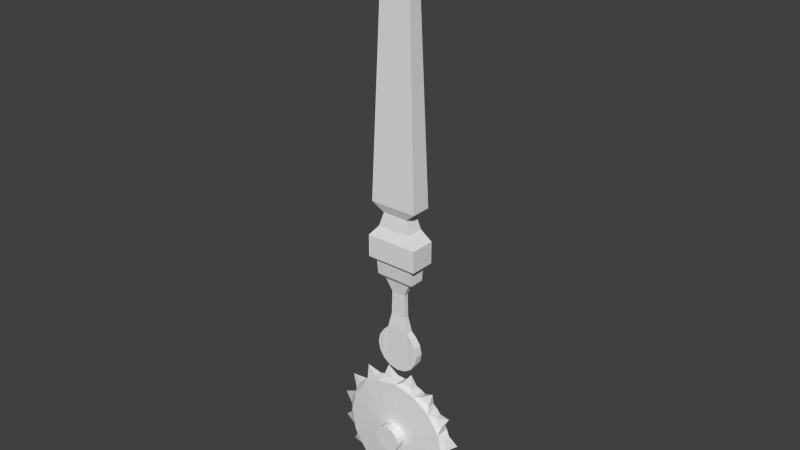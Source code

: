 # Source: swing_saw.blend  (saved by Blender 2.67.0; exported with 4.5.12 LTS)
import bpy
from mathutils import Matrix  # noqa: F401  (used for matrix-valued properties, if any)

bpy.ops.wm.read_factory_settings(use_empty=True)
scene = bpy.context.scene
scene.name = 'Scene'

# ---- collections
col_collection_1 = bpy.data.collections.new('Collection 1'); scene.collection.children.link(col_collection_1)

# ---- world
world_world = bpy.data.worlds.new('World'); scene.world = world_world
world_world.color = (0.05088, 0.05088, 0.05088)
world_world.use_sun_shadow = False
world_world.sun_shadow_jitter_overblur = 0.0
world_world.cycles.sampling_method = 'MANUAL'
world_world.cycles.sample_map_resolution = 256

# ---- meshes
me_cylinder_004 = bpy.data.meshes.new('Cylinder.004')
me_cylinder_004.from_pydata([(0.1841, -0.08221, -0.4445), (0.1841, 0.08221, -0.4445), (0.3402, -0.08221, -0.3402), (0.3402, 0.08221, -0.3402), (0.4445, -0.08221, -0.1841), (0.4445, 0.08221, -0.1841), (0.4811, -0.08221, 0.0), (0.4811, 0.08221, 0.0), (0.4445, -0.08221, 0.1841), (0.4445, 0.08221, 0.1841), (0.3402, -0.08221, 0.3402), (0.3402, 0.08221, 0.3402), (0.2402, -0.07436, 0.4407), (0.2402, 0.07436, 0.4407), (0.1659, -0.04927, 0.7679), (0.1659, 0.04927, 0.7679), (0.1486, -0.05165, 1.268), (0.1486, 0.05165, 1.268), (0.2758, -0.08762, 1.523), (0.2758, 0.08762, 1.523), (0.4136, -0.1559, 1.614), (0.4136, 0.1559, 1.614), (0.4136, -0.1875, 1.901), (0.4136, 0.1875, 1.901), (0.5445, -0.2666, 1.988), (0.5445, 0.2666, 1.988), (0.5445, -0.2666, 2.446), (0.5445, 0.2666, 2.446), (0.3545, -0.1875, 2.671), (0.3545, 0.1875, 2.671), (0.2698, -0.1451, 2.958), (0.2698, 0.1451, 2.958), (0.4974, -0.2128, 3.149), (0.4974, 0.2128, 3.149), (0.2588, -0.1115, 8.917), (0.2588, 0.1115, 8.917), (0.3383, 0.1453, 6.994), (0.4179, 0.1791, 5.072), (0.4179, -0.1791, 5.072), (0.3383, -0.1453, 6.994), (0.0, -0.08221, -0.4811), (0.0, 0.08221, -0.4811), (-0.1841, -0.08221, -0.4445), (-0.1841, 0.08221, -0.4445), (-0.3402, -0.08221, -0.3402), (-0.3402, 0.08221, -0.3402), (-0.4445, -0.08221, -0.1841), (-0.4445, 0.08221, -0.1841), (-0.4811, -0.08221, 0.0), (-0.4811, 0.08221, 0.0), (-0.4445, -0.08221, 0.1841), (-0.4445, 0.08221, 0.1841), (-0.3402, -0.08221, 0.3402), (-0.3402, 0.08221, 0.3402), (-0.2402, -0.07436, 0.4407), (-0.2402, 0.07436, 0.4407), (0.0, -0.07436, 0.4885), (0.0, 0.07436, 0.4885), (-0.1659, -0.04927, 0.7679), (-0.1659, 0.04927, 0.7679), (0.0, -0.04927, 0.7693), (0.0, 0.04927, 0.7693), (-0.1486, -0.05165, 1.268), (-0.1486, 0.05165, 1.268), (0.0, -0.05165, 1.27), (0.0, 0.05165, 1.27), (-0.2758, -0.08762, 1.523), (-0.2758, 0.08762, 1.523), (0.0, -0.08762, 1.525), (0.0, 0.08762, 1.525), (-0.4136, -0.1559, 1.614), (-0.4136, 0.1559, 1.614), (0.0, -0.1559, 1.616), (0.0, 0.1559, 1.616), (-0.4136, -0.1875, 1.901), (-0.4136, 0.1875, 1.901), (0.0, -0.1875, 1.903), (0.0, 0.1875, 1.903), (-0.5445, -0.2666, 1.988), (-0.5445, 0.2666, 1.988), (0.0, -0.2666, 1.99), (0.0, 0.2666, 1.99), (-0.5445, -0.2666, 2.446), (-0.5445, 0.2666, 2.446), (0.0, -0.2666, 2.448), (0.0, 0.2666, 2.448), (-0.3545, -0.1875, 2.671), (-0.3545, 0.1875, 2.671), (0.0, -0.1875, 2.673), (0.0, 0.1875, 2.673), (-0.2698, -0.1451, 2.958), (-0.2698, 0.1451, 2.958), (0.0, -0.1451, 2.96), (0.0, 0.1451, 2.96), (-0.4974, -0.2128, 3.149), (-0.4974, 0.2128, 3.149), (0.0, -0.2128, 3.151), (0.0, 0.2128, 3.151), (-0.2588, -0.1115, 8.917), (-0.2588, 0.1115, 8.917), (0.0, -0.1115, 8.919), (0.0, 0.1115, 8.919), (0.0, 0.1791, 5.074), (0.0, 0.1453, 6.996), (-0.3383, 0.1453, 6.994), (-0.4179, 0.1791, 5.072), (-0.4179, -0.1791, 5.072), (-0.3383, -0.1453, 6.994), (0.0, -0.1453, 6.996), (0.0, -0.1791, 5.074)], [], [(40, 41, 1, 0), (0, 1, 3, 2), (2, 3, 5, 4), (4, 5, 7, 6), (6, 7, 9, 8), (8, 9, 11, 10), (10, 11, 13, 12), (13, 57, 61, 15), (15, 61, 65, 17), (56, 12, 14, 60), (12, 13, 15, 14), (16, 17, 19, 18), (60, 14, 16, 64), (14, 15, 17, 16), (19, 69, 73, 21), (17, 65, 69, 19), (64, 16, 18, 68), (20, 21, 23, 22), (68, 18, 20, 72), (18, 19, 21, 20), (76, 22, 24, 80), (21, 73, 77, 23), (72, 20, 22, 76), (24, 25, 27, 26), (22, 23, 25, 24), (23, 77, 81, 25), (84, 26, 28, 88), (25, 81, 85, 27), (80, 24, 26, 84), (29, 89, 93, 31), (26, 27, 29, 28), (27, 85, 89, 29), (92, 30, 32, 96), (88, 28, 30, 92), (28, 29, 31, 30), (36, 103, 101, 35), (30, 31, 33, 32), (31, 93, 97, 33), (108, 39, 34, 100), (39, 36, 35, 34), (56, 40, 0, 12), (12, 0, 2, 10), (10, 2, 4, 8), (8, 4, 6), (13, 1, 41, 57), (11, 3, 1, 13), (9, 5, 3, 11), (9, 7, 5), (33, 97, 102, 37), (37, 102, 103, 36), (96, 32, 38, 109), (109, 38, 39, 108), (32, 33, 37, 38), (38, 37, 36, 39), (40, 42, 43, 41), (42, 44, 45, 43), (44, 46, 47, 45), (46, 48, 49, 47), (48, 50, 51, 49), (50, 52, 53, 51), (52, 54, 55, 53), (55, 59, 61, 57), (59, 63, 65, 61), (56, 60, 58, 54), (54, 58, 59, 55), (62, 66, 67, 63), (60, 64, 62, 58), (58, 62, 63, 59), (67, 71, 73, 69), (63, 67, 69, 65), (64, 68, 66, 62), (70, 74, 75, 71), (68, 72, 70, 66), (66, 70, 71, 67), (76, 80, 78, 74), (71, 75, 77, 73), (72, 76, 74, 70), (78, 82, 83, 79), (74, 78, 79, 75), (75, 79, 81, 77), (84, 88, 86, 82), (79, 83, 85, 81), (80, 84, 82, 78), (87, 91, 93, 89), (82, 86, 87, 83), (83, 87, 89, 85), (92, 96, 94, 90), (88, 92, 90, 86), (86, 90, 91, 87), (104, 99, 101, 103), (90, 94, 95, 91), (91, 95, 97, 93), (108, 100, 98, 107), (107, 98, 99, 104), (56, 54, 42, 40), (54, 52, 44, 42), (52, 50, 46, 44), (50, 48, 46), (55, 57, 41, 43), (53, 55, 43, 45), (51, 53, 45, 47), (51, 47, 49), (95, 105, 102, 97), (105, 104, 103, 102), (96, 109, 106, 94), (109, 108, 107, 106), (94, 106, 105, 95), (106, 107, 104, 105)])
_uv = me_cylinder_004.uv_layers.new(name='UVMap')
_uv.uv.foreach_set('vector', [0.01405, 0.01047, 0.1368, 0.01046, 0.2296, 0.01733, 0.1516, 0.01734, 0.1516, 0.01734, 0.2296, 0.01733, 0.3462, 0.03684, 0.2682, 0.03686, 0.2682, 0.03686, 0.3462, 0.03684, 0.4241, 0.06602, 0.3461, 0.06603, 0.3461, 0.06603, 0.4241, 0.06602, 0.4514, 0.1004, 0.3734, 0.1004, 0.3734, 0.1004, 0.4514, 0.1004, 0.4237, 0.1348, 0.3457, 0.1348, 0.3457, 0.1348, 0.4237, 0.1348, 0.346, 0.164, 0.268, 0.164, 0.268, 0.164, 0.346, 0.164, 0.2593, 0.1828, 0.193, 0.1828, 0.193, 0.1828, 0.01341, 0.1917, 0.01337, 0.2443, 0.1374, 0.2441, 0.1374, 0.2441, 0.01337, 0.2443, 0.01328, 0.3378, 0.1243, 0.3376, 0.01318, 0.1916, 0.1927, 0.1827, 0.1371, 0.244, 0.01307, 0.2443, 0.193, 0.1828, 0.2593, 0.1828, 0.1662, 0.2441, 0.1374, 0.2441, 0.1239, 0.3375, 0.1563, 0.3375, 0.2888, 0.3856, 0.2189, 0.3856, 0.01307, 0.2443, 0.1371, 0.244, 0.1239, 0.3375, 0.01287, 0.3377, 0.1374, 0.2441, 0.1662, 0.2441, 0.1563, 0.3375, 0.1239, 0.3375, 0.2194, 0.3857, 0.01325, 0.386, 0.01332, 0.4073, 0.3224, 0.407, 0.1243, 0.3376, 0.01328, 0.3378, 0.01325, 0.386, 0.2194, 0.3857, 0.01287, 0.3377, 0.1239, 0.3375, 0.2189, 0.3856, 0.0128, 0.3859, 0.3224, 0.407, 0.3991, 0.4069, 0.5302, 0.4608, 0.3223, 0.4608, 0.0128, 0.3859, 0.2189, 0.3856, 0.3219, 0.4069, 0.01285, 0.4072, 0.2189, 0.3856, 0.2888, 0.3856, 0.3991, 0.4069, 0.3224, 0.407, 0.01276, 0.461, 0.3218, 0.4607, 0.4197, 0.4827, 0.01284, 0.4831, 0.3224, 0.407, 0.01332, 0.4073, 0.01326, 0.4611, 0.3223, 0.4608, 0.01285, 0.4072, 0.3219, 0.4069, 0.3218, 0.4607, 0.01276, 0.461, 0.4202, 0.4828, 0.8186, 0.4828, 0.8186, 0.5683, 0.4202, 0.5683, 0.3223, 0.4608, 0.5302, 0.4608, 0.8186, 0.4828, 0.4202, 0.4828, 0.3223, 0.4608, 0.01326, 0.4611, 0.01335, 0.4832, 0.4202, 0.4828, 0.01281, 0.5687, 0.4197, 0.5683, 0.2777, 0.6128, 0.01283, 0.6131, 0.4202, 0.4828, 0.01335, 0.4832, 0.01335, 0.5688, 0.4202, 0.5683, 0.01284, 0.4831, 0.4197, 0.4827, 0.4197, 0.5683, 0.01281, 0.5687, 0.2782, 0.6128, 0.01339, 0.6132, 0.01338, 0.6674, 0.215, 0.667, 0.4202, 0.5683, 0.8186, 0.5683, 0.5578, 0.6128, 0.2777, 0.6128, 0.4202, 0.5683, 0.01335, 0.5688, 0.01339, 0.6132, 0.2782, 0.6128, 0.0128, 0.6673, 0.2144, 0.6669, 0.3849, 0.7048, 0.01314, 0.7052, 0.01283, 0.6131, 0.2777, 0.6128, 0.2144, 0.6669, 0.0128, 0.6673, 0.2777, 0.6128, 0.5578, 0.6128, 0.4319, 0.667, 0.215, 0.667, 0.3849, 0.7048, 0.01314, 0.7052, 0.01663, 0.8965, 0.3255, 0.896, 0.215, 0.667, 0.4319, 0.667, 0.7032, 0.7049, 0.3849, 0.7048, 0.215, 0.667, 0.01338, 0.6674, 0.01314, 0.7052, 0.3849, 0.7048, 0.01314, 0.7052, 0.3849, 0.7048, 0.3255, 0.896, 0.01663, 0.8965, 0.3849, 0.7048, 0.7032, 0.7049, 0.5934, 0.896, 0.3255, 0.896, 0.01318, 0.1916, 0.01405, 0.01047, 0.1516, 0.01735, 0.1927, 0.1827, 0.1927, 0.1827, 0.1516, 0.01735, 0.2681, 0.03687, 0.2677, 0.164, 0.2677, 0.164, 0.2681, 0.03687, 0.346, 0.06604, 0.3457, 0.1348, 0.3457, 0.1348, 0.346, 0.06604, 0.3732, 0.1004, 0.193, 0.1828, 0.1516, 0.01734, 0.01405, 0.01047, 0.01341, 0.1917, 0.268, 0.164, 0.2682, 0.03686, 0.1516, 0.01734, 0.193, 0.1828, 0.346, 0.1348, 0.3461, 0.06603, 0.2682, 0.03686, 0.268, 0.164, 0.346, 0.1348, 0.3734, 0.1004, 0.3461, 0.06603, 0.3849, 0.7048, 0.01314, 0.7052, 0.01663, 0.8965, 0.3255, 0.896, 0.3849, 0.7048, 0.01314, 0.7052, 0.01663, 0.8965, 0.3255, 0.896, 0.01314, 0.7052, 0.3849, 0.7048, 0.3255, 0.896, 0.01663, 0.8965, 0.01314, 0.7052, 0.3849, 0.7048, 0.3255, 0.896, 0.01663, 0.8965, 0.3849, 0.7048, 0.7032, 0.7049, 0.5934, 0.896, 0.3255, 0.896, 0.3849, 0.7048, 0.7032, 0.7049, 0.5934, 0.896, 0.3255, 0.896, 0.01405, 0.01047, 0.1516, 0.01734, 0.2296, 0.01733, 0.1368, 0.01046, 0.1516, 0.01734, 0.2682, 0.03686, 0.3462, 0.03684, 0.2296, 0.01733, 0.2682, 0.03686, 0.3461, 0.06603, 0.4241, 0.06602, 0.3462, 0.03684, 0.3461, 0.06603, 0.3734, 0.1004, 0.4514, 0.1004, 0.4241, 0.06602, 0.3734, 0.1004, 0.3457, 0.1348, 0.4237, 0.1348, 0.4514, 0.1004, 0.3457, 0.1348, 0.268, 0.164, 0.346, 0.164, 0.4237, 0.1348, 0.268, 0.164, 0.193, 0.1828, 0.2593, 0.1828, 0.346, 0.164, 0.193, 0.1828, 0.1374, 0.2441, 0.01337, 0.2443, 0.01341, 0.1917, 0.1374, 0.2441, 0.1243, 0.3376, 0.01328, 0.3378, 0.01337, 0.2443, 0.01318, 0.1916, 0.01307, 0.2443, 0.1371, 0.244, 0.1927, 0.1827, 0.193, 0.1828, 0.1374, 0.2441, 0.1662, 0.2441, 0.2593, 0.1828, 0.1239, 0.3375, 0.2189, 0.3856, 0.2888, 0.3856, 0.1563, 0.3375, 0.01307, 0.2443, 0.01287, 0.3377, 0.1239, 0.3375, 0.1371, 0.244, 0.1374, 0.2441, 0.1239, 0.3375, 0.1563, 0.3375, 0.1662, 0.2441, 0.2194, 0.3857, 0.3224, 0.407, 0.01332, 0.4073, 0.01325, 0.386, 0.1243, 0.3376, 0.2194, 0.3857, 0.01325, 0.386, 0.01328, 0.3378, 0.01287, 0.3377, 0.0128, 0.3859, 0.2189, 0.3856, 0.1239, 0.3375, 0.3224, 0.407, 0.3223, 0.4608, 0.5302, 0.4608, 0.3991, 0.4069, 0.0128, 0.3859, 0.01285, 0.4072, 0.3219, 0.4069, 0.2189, 0.3856, 0.2189, 0.3856, 0.3224, 0.407, 0.3991, 0.4069, 0.2888, 0.3856, 0.01276, 0.461, 0.01284, 0.4831, 0.4197, 0.4827, 0.3218, 0.4607, 0.3224, 0.407, 0.3223, 0.4608, 0.01326, 0.4611, 0.01332, 0.4073, 0.01285, 0.4072, 0.01276, 0.461, 0.3218, 0.4607, 0.3219, 0.4069, 0.4202, 0.4828, 0.4202, 0.5683, 0.8186, 0.5683, 0.8186, 0.4828, 0.3223, 0.4608, 0.4202, 0.4828, 0.8186, 0.4828, 0.5302, 0.4608, 0.3223, 0.4608, 0.4202, 0.4828, 0.01335, 0.4832, 0.01326, 0.4611, 0.01281, 0.5687, 0.01283, 0.6131, 0.2777, 0.6128, 0.4197, 0.5683, 0.4202, 0.4828, 0.4202, 0.5683, 0.01335, 0.5688, 0.01335, 0.4832, 0.01284, 0.4831, 0.01281, 0.5687, 0.4197, 0.5683, 0.4197, 0.4827, 0.2782, 0.6128, 0.215, 0.667, 0.01338, 0.6674, 0.01339, 0.6132, 0.4202, 0.5683, 0.2777, 0.6128, 0.5578, 0.6128, 0.8186, 0.5683, 0.4202, 0.5683, 0.2782, 0.6128, 0.01339, 0.6132, 0.01335, 0.5688, 0.0128, 0.6673, 0.01314, 0.7052, 0.3849, 0.7048, 0.2144, 0.6669, 0.01283, 0.6131, 0.0128, 0.6673, 0.2144, 0.6669, 0.2777, 0.6128, 0.2777, 0.6128, 0.215, 0.667, 0.4319, 0.667, 0.5578, 0.6128, 0.3849, 0.7048, 0.3255, 0.896, 0.01663, 0.8965, 0.01314, 0.7052, 0.215, 0.667, 0.3849, 0.7048, 0.7032, 0.7049, 0.4319, 0.667, 0.215, 0.667, 0.3849, 0.7048, 0.01314, 0.7052, 0.01338, 0.6674, 0.01314, 0.7052, 0.01663, 0.8965, 0.3255, 0.896, 0.3849, 0.7048, 0.3849, 0.7048, 0.3255, 0.896, 0.5934, 0.896, 0.7032, 0.7049, 0.01318, 0.1916, 0.1927, 0.1827, 0.1516, 0.01735, 0.01405, 0.01047, 0.1927, 0.1827, 0.2677, 0.164, 0.2681, 0.03687, 0.1516, 0.01735, 0.2677, 0.164, 0.3457, 0.1348, 0.346, 0.06604, 0.2681, 0.03687, 0.3457, 0.1348, 0.3732, 0.1004, 0.346, 0.06604, 0.193, 0.1828, 0.01341, 0.1917, 0.01405, 0.01047, 0.1516, 0.01734, 0.268, 0.164, 0.193, 0.1828, 0.1516, 0.01734, 0.2682, 0.03686, 0.346, 0.1348, 0.268, 0.164, 0.2682, 0.03686, 0.3461, 0.06603, 0.346, 0.1348, 0.3461, 0.06603, 0.3734, 0.1004, 0.3849, 0.7048, 0.3255, 0.896, 0.01663, 0.8965, 0.01314, 0.7052, 0.3849, 0.7048, 0.3255, 0.896, 0.01663, 0.8965, 0.01314, 0.7052, 0.01314, 0.7052, 0.01663, 0.8965, 0.3255, 0.896, 0.3849, 0.7048, 0.01314, 0.7052, 0.01663, 0.8965, 0.3255, 0.896, 0.3849, 0.7048, 0.3849, 0.7048, 0.3255, 0.896, 0.5934, 0.896, 0.7032, 0.7049, 0.3849, 0.7048, 0.3255, 0.896, 0.5934, 0.896, 0.7032, 0.7049])
me_cylinder_004.use_remesh_preserve_volume = False
me_cylinder_004.use_remesh_preserve_attributes = False
me_cylinder_004.use_mirror_vertex_groups = False
me_cylinder_004.update()
me_cylinder_001 = bpy.data.meshes.new('Cylinder.001')
me_cylinder_001.from_pydata([(2.307e-16, 0.1469, -1.186), (2.959e-16, -0.1469, -1.186), (0.4537, 0.1469, -1.095), (0.4537, -0.1469, -1.095), (0.8384, 0.1469, -0.8384), (0.8384, -0.1469, -0.8384), (1.095, 0.1469, -0.4537), (1.095, -0.1469, -0.4537), (1.186, 0.1469, 6.292e-08), (1.186, -0.1469, 4.074e-08), (1.095, 0.1469, 0.4537), (1.095, -0.1469, 0.4537), (0.8384, 0.1469, 0.8384), (0.8384, -0.1469, 0.8384), (0.4537, 0.1469, 1.095), (0.4537, -0.1469, 1.095), (1.79e-07, 0.1469, 1.186), (1.79e-07, -0.1469, 1.186), (-0.4537, 0.1469, 1.095), (-0.4537, -0.1469, 1.095), (-0.8384, 0.1469, 0.8384), (-0.8384, -0.1469, 0.8384), (-1.095, 0.1469, 0.4537), (-1.095, -0.1469, 0.4537), (-1.186, 0.1469, -3.051e-09), (-1.186, -0.1469, -2.523e-08), (-1.095, 0.1469, -0.4537), (-1.095, -0.1469, -0.4537), (-0.8384, 0.1469, -0.8384), (-0.8384, -0.1469, -0.8384), (-0.4537, 0.1469, -1.095), (-0.4537, -0.1469, -1.095), (0.1202, 0.07999, -1.25), (0.1202, -0.07999, -1.25), (0.3673, -0.07999, -1.201), (0.3673, 0.07999, -1.201), (0.5895, 0.07999, -1.109), (0.5895, -0.07999, -1.109), (0.799, -0.07999, -0.969), (0.799, 0.07999, -0.969), (0.969, 0.07999, -0.799), (0.969, -0.07999, -0.799), (1.109, -0.07999, -0.5895), (1.109, 0.07999, -0.5895), (1.201, 0.07999, -0.3673), (1.201, -0.07999, -0.3673), (1.25, -0.07999, -0.1202), (1.25, 0.07999, -0.1202), (1.25, 0.07999, 0.1202), (1.25, -0.07999, 0.1202), (1.201, -0.07999, 0.3673), (1.201, 0.07999, 0.3673), (1.109, 0.07999, 0.5895), (1.109, -0.07999, 0.5895), (0.969, -0.07999, 0.799), (0.969, 0.07999, 0.799), (0.799, 0.07999, 0.969), (0.799, -0.07999, 0.969), (0.5895, -0.07999, 1.109), (0.5895, 0.07999, 1.109), (0.3673, 0.07999, 1.201), (0.3673, -0.07999, 1.201), (0.1202, -0.07999, 1.25), (0.1202, 0.07999, 1.25), (-0.1202, 0.07999, 1.25), (-0.1202, -0.07999, 1.25), (-0.3673, -0.07999, 1.201), (-0.3673, 0.07999, 1.201), (-0.5895, 0.07999, 1.109), (-0.5895, -0.07999, 1.109), (-0.799, -0.07999, 0.969), (-0.799, 0.07999, 0.969), (-0.969, 0.07999, 0.799), (-0.969, -0.07999, 0.799), (-1.109, -0.07999, 0.5895), (-1.109, 0.07999, 0.5895), (-1.201, 0.07999, 0.3673), (-1.201, -0.07999, 0.3673), (-1.25, -0.07999, 0.1202), (-1.25, 0.07999, 0.1202), (-1.25, 0.07999, -0.1202), (-1.25, -0.07999, -0.1202), (-1.201, -0.07999, -0.3673), (-1.201, 0.07999, -0.3673), (-1.109, 0.07999, -0.5895), (-1.109, -0.07999, -0.5895), (-0.969, -0.07999, -0.799), (-0.969, 0.07999, -0.799), (-0.3673, 0.07999, -1.201), (-0.3673, -0.07999, -1.201), (-0.1202, -0.07999, -1.25), (-0.1202, 0.07999, -1.25), (-0.799, 0.07999, -0.969), (-0.799, -0.07999, -0.969), (-0.5895, -0.07999, -1.109), (-0.5895, 0.07999, -1.109), (0.293, 8.196e-08, -1.473), (-0.2635, 0.2109, -0.1092), (-0.2853, -0.2109, -2.676e-08), (-0.2853, 0.2109, 9.39e-09), (0.8345, 7.078e-08, -1.249), (-0.2017, -0.2109, -0.2017), (-0.2017, 0.2109, -0.2017), (-0.2635, -0.2109, -0.1092), (1.249, 4.098e-08, -0.8345), (-0.1092, -0.2109, -0.2635), (-0.1092, 0.2109, -0.2635), (1.473, 1.118e-08, -0.293), (1.473, -1.118e-08, 0.293), (1.249, -4.098e-08, 0.8345), (0.8345, -7.078e-08, 1.249), (0.293, -8.196e-08, 1.473), (-0.293, -8.196e-08, 1.473), (0.1092, 0.2109, -0.2635), (4.349e-08, -0.2109, -0.2853), (4.66e-08, 0.2109, -0.2853), (-0.8345, -7.078e-08, 1.249), (0.2017, -0.2109, -0.2017), (0.2017, 0.2109, -0.2017), (0.1092, -0.2109, -0.2635), (-1.249, -4.098e-08, 0.8345), (0.2853, 0.2109, 2.526e-08), (0.2635, -0.2109, -0.1092), (0.2635, 0.2109, -0.1092), (-1.473, -1.118e-08, 0.293), (0.2635, -0.2109, 0.1092), (0.2635, 0.2109, 0.1092), (0.2853, -0.2109, -1.089e-08), (-1.473, 1.118e-08, -0.293), (0.1092, 0.2109, 0.2635), (0.2017, -0.2109, 0.2017), (0.2017, 0.2109, 0.2017), (-1.249, 4.098e-08, -0.8345), (8.656e-08, -0.2109, 0.2853), (8.967e-08, 0.2109, 0.2853), (0.1092, -0.2109, 0.2635), (-0.293, 8.196e-08, -1.473), (-0.2635, -0.2109, 0.1092), (-0.2635, 0.2109, 0.1092), (-0.2017, -0.2109, 0.2017), (-0.8345, 7.078e-08, -1.249), (-0.2017, 0.2109, 0.2017), (-0.1092, -0.2109, 0.2635), (-0.1092, 0.2109, 0.2635), (-0.2635, 0.4199, -0.1092), (-0.2853, -0.4199, -4.551e-08), (-0.2853, 0.4199, 4.064e-08), (-0.2017, -0.4199, -0.2017), (-0.2017, 0.4199, -0.2017), (-0.2635, -0.4199, -0.1092), (-0.1092, -0.4199, -0.2635), (-0.1092, 0.4199, -0.2635), (0.1092, 0.4199, -0.2635), (4.349e-08, -0.4199, -0.2853), (4.66e-08, 0.4199, -0.2853), (0.2017, -0.4199, -0.2017), (0.2017, 0.4199, -0.2017), (0.1092, -0.4199, -0.2635), (0.2853, 0.4199, 5.651e-08), (0.2635, -0.4199, -0.1092), (0.2635, 0.4199, -0.1092), (0.2635, -0.4199, 0.1092), (0.2635, 0.4199, 0.1092), (0.2853, -0.4199, -2.964e-08), (0.1092, 0.4199, 0.2635), (0.2017, -0.4199, 0.2017), (0.2017, 0.4199, 0.2017), (8.656e-08, -0.4199, 0.2853), (8.967e-08, 0.4199, 0.2853), (0.1092, -0.4199, 0.2635), (-0.2635, -0.4199, 0.1092), (-0.2635, 0.4199, 0.1092), (-0.2017, -0.4199, 0.2017), (-0.2017, 0.4199, 0.2017), (-0.1092, -0.4199, 0.2635), (-0.1092, 0.4199, 0.2635)], [], [(6, 123, 121, 8), (30, 106, 115, 0), (1, 0, 32, 33), (3, 1, 33, 34), (2, 3, 34, 35), (0, 2, 35, 32), (3, 2, 36, 37), (5, 3, 37, 38), (4, 5, 38, 39), (2, 4, 39, 36), (5, 4, 40, 41), (7, 5, 41, 42), (6, 7, 42, 43), (4, 6, 43, 40), (7, 6, 44, 45), (9, 7, 45, 46), (8, 9, 46, 47), (6, 8, 47, 44), (9, 8, 48, 49), (11, 9, 49, 50), (10, 11, 50, 51), (8, 10, 51, 48), (11, 10, 52, 53), (13, 11, 53, 54), (12, 13, 54, 55), (10, 12, 55, 52), (13, 12, 56, 57), (15, 13, 57, 58), (14, 15, 58, 59), (12, 14, 59, 56), (15, 14, 60, 61), (17, 15, 61, 62), (16, 17, 62, 63), (14, 16, 63, 60), (17, 16, 64, 65), (19, 17, 65, 66), (18, 19, 66, 67), (16, 18, 67, 64), (19, 18, 68, 69), (21, 19, 69, 70), (20, 21, 70, 71), (18, 20, 71, 68), (21, 20, 72, 73), (23, 21, 73, 74), (22, 23, 74, 75), (20, 22, 75, 72), (23, 22, 76, 77), (25, 23, 77, 78), (24, 25, 78, 79), (22, 24, 79, 76), (25, 24, 80, 81), (27, 25, 81, 82), (26, 27, 82, 83), (24, 26, 83, 80), (27, 26, 84, 85), (29, 27, 85, 86), (28, 29, 86, 87), (26, 28, 87, 84), (31, 30, 88, 89), (1, 31, 89, 90), (0, 1, 90, 91), (30, 0, 91, 88), (29, 28, 92, 93), (31, 29, 93, 94), (30, 31, 94, 95), (28, 30, 95, 92), (14, 129, 134, 16), (88, 91, 136), (91, 90, 136), (90, 89, 136), (89, 88, 136), (13, 130, 125, 11), (32, 35, 96), (35, 34, 96), (34, 33, 96), (33, 32, 96), (28, 102, 106, 30), (36, 39, 100), (39, 38, 100), (38, 37, 100), (37, 36, 100), (4, 118, 123, 6), (40, 43, 104), (43, 42, 104), (42, 41, 104), (41, 40, 104), (27, 103, 98, 25), (44, 47, 107), (47, 46, 107), (46, 45, 107), (45, 44, 107), (18, 143, 141, 20), (48, 51, 108), (51, 50, 108), (50, 49, 108), (49, 48, 108), (17, 133, 135, 15), (52, 55, 109), (55, 54, 109), (54, 53, 109), (53, 52, 109), (8, 121, 126, 10), (56, 59, 110), (59, 58, 110), (58, 57, 110), (57, 56, 110), (20, 141, 138, 22), (0, 115, 113, 2), (5, 117, 119, 3), (29, 101, 103, 27), (103, 149, 145, 98), (19, 142, 133, 17), (64, 67, 112), (67, 66, 112), (66, 65, 112), (65, 64, 112), (10, 126, 131, 12), (68, 71, 116), (71, 70, 116), (70, 69, 116), (69, 68, 116), (1, 114, 105, 31), (72, 75, 120), (75, 74, 120), (74, 73, 120), (73, 72, 120), (9, 127, 122, 7), (76, 79, 124), (79, 78, 124), (78, 77, 124), (77, 76, 124), (24, 99, 97, 26), (80, 83, 128), (83, 82, 128), (82, 81, 128), (81, 80, 128), (23, 137, 139, 21), (92, 95, 140), (95, 94, 140), (94, 93, 140), (93, 92, 140), (3, 119, 114, 1), (84, 87, 132), (87, 86, 132), (86, 85, 132), (85, 84, 132), (121, 158, 162, 126), (61, 60, 111), (62, 61, 111), (63, 62, 111), (60, 63, 111), (31, 105, 101, 29), (7, 122, 117, 5), (22, 138, 99, 24), (21, 139, 142, 19), (12, 131, 129, 14), (11, 125, 127, 9), (26, 97, 102, 28), (2, 113, 118, 4), (25, 98, 137, 23), (16, 134, 143, 18), (15, 135, 130, 13), (154, 151, 148, 144, 146, 171, 173, 175, 168, 164, 166, 162, 158, 160, 156, 152), (157, 155, 159, 163, 161, 165, 169, 167, 174, 172, 170, 145, 149, 147, 150, 153), (113, 152, 156, 118), (123, 160, 158, 121), (98, 145, 170, 137), (134, 168, 175, 143), (105, 150, 147, 101), (129, 164, 168, 134), (99, 146, 144, 97), (119, 157, 153, 114), (122, 159, 155, 117), (138, 171, 146, 99), (115, 154, 152, 113), (102, 148, 151, 106), (135, 169, 165, 130), (130, 165, 161, 125), (118, 156, 160, 123), (137, 170, 172, 139), (139, 172, 174, 142), (131, 166, 164, 129), (126, 162, 166, 131), (101, 147, 149, 103), (117, 155, 157, 119), (141, 173, 171, 138), (143, 175, 173, 141), (114, 153, 150, 105), (125, 161, 163, 127), (97, 144, 148, 102), (127, 163, 159, 122), (142, 174, 167, 133), (106, 151, 154, 115), (133, 167, 169, 135)])
_uv = me_cylinder_001.uv_layers.new(name='UVMap')
_uv.uv.foreach_set('vector', [0.3114, 0.1984, 0.9221, 0.255, 0.9642, 0.2379, 0.4862, 0.1273, 0.3114, 0.1984, 0.9221, 0.255, 0.9642, 0.2379, 0.4862, 0.1273, 0.01956, 0.913, 0.01557, 0.9976, 0.1455, 0.9746, 0.1401, 0.9371, 0.481, 0.913, 0.01956, 0.913, 0.1401, 0.9371, 0.351, 0.936, 0.477, 0.9976, 0.481, 0.913, 0.351, 0.936, 0.3565, 0.9735, 0.01557, 0.9976, 0.477, 0.9976, 0.3565, 0.9735, 0.1455, 0.9746, 0.01956, 0.913, 0.01557, 0.9976, 0.1455, 0.9746, 0.1401, 0.9371, 0.481, 0.913, 0.01956, 0.913, 0.1401, 0.9371, 0.351, 0.936, 0.477, 0.9976, 0.481, 0.913, 0.351, 0.936, 0.3565, 0.9735, 0.01557, 0.9976, 0.477, 0.9976, 0.3565, 0.9735, 0.1455, 0.9746, 0.01956, 0.913, 0.01557, 0.9976, 0.1455, 0.9746, 0.1401, 0.9371, 0.481, 0.913, 0.01956, 0.913, 0.1401, 0.9371, 0.351, 0.936, 0.477, 0.9976, 0.481, 0.913, 0.351, 0.936, 0.3565, 0.9735, 0.01557, 0.9976, 0.477, 0.9976, 0.3565, 0.9735, 0.1455, 0.9746, 0.01957, 0.913, 0.01557, 0.9976, 0.1455, 0.9746, 0.1401, 0.9371, 0.481, 0.913, 0.01957, 0.913, 0.1401, 0.9371, 0.351, 0.936, 0.477, 0.9976, 0.481, 0.913, 0.351, 0.936, 0.3565, 0.9735, 0.01557, 0.9976, 0.477, 0.9976, 0.3565, 0.9735, 0.1455, 0.9746, 0.01956, 0.913, 0.01557, 0.9976, 0.1455, 0.9746, 0.1401, 0.9371, 0.481, 0.913, 0.01956, 0.913, 0.1401, 0.9371, 0.351, 0.936, 0.477, 0.9976, 0.481, 0.913, 0.351, 0.936, 0.3565, 0.9735, 0.01557, 0.9976, 0.477, 0.9976, 0.3565, 0.9735, 0.1455, 0.9746, 0.01957, 0.913, 0.01557, 0.9976, 0.1455, 0.9746, 0.1401, 0.9371, 0.481, 0.913, 0.01957, 0.913, 0.1401, 0.9371, 0.351, 0.936, 0.477, 0.9976, 0.481, 0.913, 0.351, 0.936, 0.3565, 0.9735, 0.01557, 0.9976, 0.477, 0.9976, 0.3565, 0.9735, 0.1455, 0.9746, 0.01956, 0.913, 0.01557, 0.9976, 0.1455, 0.9746, 0.1401, 0.9371, 0.481, 0.913, 0.01956, 0.913, 0.1401, 0.9371, 0.351, 0.936, 0.477, 0.9976, 0.481, 0.913, 0.351, 0.936, 0.3565, 0.9735, 0.01557, 0.9976, 0.477, 0.9976, 0.3565, 0.9735, 0.1455, 0.9746, 0.01956, 0.913, 0.01557, 0.9976, 0.1455, 0.9746, 0.1401, 0.9371, 0.481, 0.913, 0.01956, 0.913, 0.1401, 0.9371, 0.351, 0.936, 0.477, 0.9976, 0.481, 0.913, 0.351, 0.936, 0.3565, 0.9735, 0.01557, 0.9976, 0.477, 0.9976, 0.3565, 0.9735, 0.1455, 0.9746, 0.01957, 0.913, 0.01557, 0.9976, 0.1455, 0.9746, 0.1401, 0.9371, 0.481, 0.913, 0.01957, 0.913, 0.1401, 0.9371, 0.351, 0.936, 0.477, 0.9976, 0.481, 0.913, 0.351, 0.936, 0.3565, 0.9735, 0.01557, 0.9976, 0.477, 0.9976, 0.3565, 0.9735, 0.1455, 0.9746, 0.01957, 0.913, 0.01557, 0.9976, 0.1455, 0.9746, 0.1401, 0.9371, 0.481, 0.913, 0.01957, 0.913, 0.1401, 0.9371, 0.351, 0.936, 0.477, 0.9976, 0.481, 0.913, 0.351, 0.936, 0.3565, 0.9735, 0.01557, 0.9976, 0.477, 0.9976, 0.3565, 0.9735, 0.1455, 0.9746, 0.01956, 0.913, 0.01557, 0.9976, 0.1455, 0.9746, 0.1401, 0.9371, 0.481, 0.913, 0.01956, 0.913, 0.1401, 0.9371, 0.351, 0.936, 0.477, 0.9976, 0.481, 0.913, 0.351, 0.936, 0.3565, 0.9735, 0.01557, 0.9976, 0.477, 0.9976, 0.3565, 0.9735, 0.1455, 0.9746, 0.01957, 0.913, 0.01557, 0.9976, 0.1455, 0.9746, 0.1401, 0.9371, 0.481, 0.913, 0.01957, 0.913, 0.1401, 0.9371, 0.351, 0.936, 0.477, 0.9976, 0.481, 0.913, 0.351, 0.936, 0.3565, 0.9735, 0.01557, 0.9976, 0.477, 0.9976, 0.3565, 0.9735, 0.1455, 0.9746, 0.01956, 0.913, 0.01557, 0.9976, 0.1455, 0.9746, 0.1401, 0.9371, 0.481, 0.913, 0.01956, 0.913, 0.1401, 0.9371, 0.351, 0.936, 0.477, 0.9976, 0.481, 0.913, 0.351, 0.936, 0.3565, 0.9735, 0.01557, 0.9976, 0.477, 0.9976, 0.3565, 0.9735, 0.1455, 0.9746, 0.01956, 0.913, 0.01557, 0.9976, 0.1455, 0.9746, 0.1401, 0.9371, 0.481, 0.913, 0.01956, 0.913, 0.1401, 0.9371, 0.351, 0.936, 0.477, 0.9976, 0.481, 0.913, 0.351, 0.936, 0.3565, 0.9735, 0.01557, 0.9976, 0.477, 0.9976, 0.3565, 0.9735, 0.1455, 0.9746, 0.01957, 0.913, 0.01557, 0.9976, 0.1455, 0.9746, 0.1401, 0.9371, 0.481, 0.913, 0.01957, 0.913, 0.1401, 0.9371, 0.351, 0.936, 0.477, 0.9976, 0.481, 0.913, 0.351, 0.936, 0.3565, 0.9735, 0.01557, 0.9976, 0.477, 0.9976, 0.3565, 0.9735, 0.1455, 0.9746, 0.01957, 0.913, 0.01557, 0.9976, 0.1455, 0.9746, 0.1401, 0.9371, 0.481, 0.913, 0.01957, 0.913, 0.1401, 0.9371, 0.351, 0.936, 0.477, 0.9976, 0.481, 0.913, 0.351, 0.936, 0.3565, 0.9735, 0.01557, 0.9976, 0.477, 0.9976, 0.3565, 0.9735, 0.1455, 0.9746, 0.3114, 0.1984, 0.9221, 0.255, 0.9642, 0.2379, 0.4862, 0.1273, 0.1455, 0.9746, 0.3565, 0.9735, 0.2483, 0.9553, 0.3565, 0.9735, 0.351, 0.936, 0.2483, 0.9553, 0.351, 0.936, 0.1401, 0.9371, 0.2483, 0.9553, 0.1401, 0.9371, 0.1455, 0.9746, 0.2483, 0.9553, 0.26, 0.2809, 0.9108, 0.2746, 0.9233, 0.2547, 0.3121, 0.1985, 0.1455, 0.9746, 0.3565, 0.9735, 0.2483, 0.9553, 0.3565, 0.9735, 0.351, 0.936, 0.2483, 0.9553, 0.351, 0.936, 0.1401, 0.9371, 0.2483, 0.9553, 0.1401, 0.9371, 0.1455, 0.9746, 0.2483, 0.9553, 0.2585, 0.2808, 0.9094, 0.2748, 0.9221, 0.255, 0.3114, 0.1984, 0.1455, 0.9746, 0.3565, 0.9735, 0.2483, 0.9553, 0.3565, 0.9735, 0.351, 0.936, 0.2483, 0.9553, 0.351, 0.936, 0.1401, 0.9371, 0.2483, 0.9553, 0.1401, 0.9371, 0.1455, 0.9746, 0.2483, 0.9553, 0.2585, 0.2808, 0.9094, 0.2748, 0.9221, 0.255, 0.3114, 0.1984, 0.1455, 0.9746, 0.3565, 0.9735, 0.2483, 0.9553, 0.3565, 0.9735, 0.351, 0.936, 0.2483, 0.9553, 0.351, 0.936, 0.1401, 0.9371, 0.2483, 0.9553, 0.1401, 0.9371, 0.1455, 0.9746, 0.2483, 0.9553, 0.3114, 0.1984, 0.9221, 0.255, 0.9642, 0.2379, 0.4862, 0.1273, 0.1455, 0.9746, 0.3565, 0.9735, 0.2483, 0.9553, 0.3565, 0.9735, 0.351, 0.936, 0.2483, 0.9553, 0.351, 0.936, 0.1401, 0.9371, 0.2483, 0.9553, 0.1401, 0.9371, 0.1455, 0.9746, 0.2483, 0.9553, 0.3354, 0.362, 0.9279, 0.2943, 0.9094, 0.2748, 0.2585, 0.2808, 0.1455, 0.9746, 0.3565, 0.9735, 0.2483, 0.9553, 0.3565, 0.9735, 0.351, 0.936, 0.2483, 0.9553, 0.351, 0.936, 0.1401, 0.9371, 0.2483, 0.9553, 0.1401, 0.9371, 0.1455, 0.9746, 0.2483, 0.9553, 0.5334, 0.4297, 0.9766, 0.3103, 0.9295, 0.2941, 0.3376, 0.3621, 0.1455, 0.9746, 0.3565, 0.9735, 0.2483, 0.9553, 0.3565, 0.9735, 0.351, 0.936, 0.2483, 0.9553, 0.351, 0.936, 0.1401, 0.9371, 0.2483, 0.9553, 0.1401, 0.9371, 0.1455, 0.9746, 0.2483, 0.9553, 0.5305, 0.4297, 0.9748, 0.3106, 0.9279, 0.2943, 0.3354, 0.362, 0.1455, 0.9746, 0.3565, 0.9735, 0.2483, 0.9553, 0.3565, 0.9735, 0.351, 0.936, 0.2483, 0.9553, 0.351, 0.936, 0.1401, 0.9371, 0.2483, 0.9553, 0.1401, 0.9371, 0.1455, 0.9746, 0.2483, 0.9553, 0.2585, 0.2808, 0.9094, 0.2748, 0.9221, 0.255, 0.3114, 0.1984, 0.5305, 0.4297, 0.9748, 0.3106, 0.9279, 0.2943, 0.3354, 0.362, 0.2585, 0.2808, 0.9094, 0.2748, 0.9221, 0.255, 0.3114, 0.1984, 0.2585, 0.2808, 0.9094, 0.2748, 0.9221, 0.255, 0.3114, 0.1984, 0.5855, 0.1214, 0.6255, 0.1038, 0.5763, 0.09152, 0.5145, 0.104, 0.3166, 0.1992, 0.9313, 0.253, 0.9721, 0.2357, 0.4862, 0.1273, 0.1455, 0.9746, 0.3565, 0.9735, 0.2483, 0.9553, 0.3565, 0.9735, 0.351, 0.936, 0.2483, 0.9553, 0.351, 0.936, 0.1401, 0.9371, 0.2483, 0.9553, 0.1401, 0.9371, 0.1455, 0.9746, 0.2483, 0.9553, 0.3354, 0.362, 0.9279, 0.2943, 0.9094, 0.2748, 0.2585, 0.2808, 0.1455, 0.9746, 0.3565, 0.9735, 0.2483, 0.9553, 0.3565, 0.9735, 0.351, 0.936, 0.2483, 0.9553, 0.351, 0.936, 0.1401, 0.9371, 0.2483, 0.9553, 0.1401, 0.9371, 0.1455, 0.9746, 0.2483, 0.9553, 0.5305, 0.4297, 0.9748, 0.3106, 0.9279, 0.2943, 0.3354, 0.362, 0.1455, 0.9746, 0.3565, 0.9735, 0.2483, 0.9553, 0.3565, 0.9735, 0.351, 0.936, 0.2483, 0.9553, 0.351, 0.936, 0.1401, 0.9371, 0.2483, 0.9553, 0.1401, 0.9371, 0.1455, 0.9746, 0.2483, 0.9553, 0.5305, 0.4297, 0.9748, 0.3106, 0.9279, 0.2943, 0.3354, 0.362, 0.1455, 0.9746, 0.3565, 0.9735, 0.2483, 0.9553, 0.3565, 0.9735, 0.351, 0.936, 0.2483, 0.9553, 0.351, 0.936, 0.1401, 0.9371, 0.2483, 0.9553, 0.1401, 0.9371, 0.1455, 0.9746, 0.2483, 0.9553, 0.5305, 0.4297, 0.9748, 0.3106, 0.9279, 0.2943, 0.3354, 0.362, 0.1455, 0.9746, 0.3565, 0.9735, 0.2483, 0.9553, 0.3565, 0.9735, 0.351, 0.936, 0.2483, 0.9553, 0.351, 0.936, 0.1401, 0.9371, 0.2483, 0.9553, 0.1401, 0.9371, 0.1455, 0.9746, 0.2483, 0.9553, 0.3525, 0.3626, 0.9399, 0.2923, 0.92, 0.2729, 0.2697, 0.2818, 0.1455, 0.9746, 0.3565, 0.9735, 0.2483, 0.9553, 0.3565, 0.9735, 0.351, 0.936, 0.2483, 0.9553, 0.351, 0.936, 0.1401, 0.9371, 0.2483, 0.9553, 0.1401, 0.9371, 0.1455, 0.9746, 0.2483, 0.9553, 0.3114, 0.1984, 0.9221, 0.255, 0.9642, 0.2379, 0.4862, 0.1273, 0.1455, 0.9746, 0.3565, 0.9735, 0.2483, 0.9553, 0.3565, 0.9735, 0.351, 0.936, 0.2483, 0.9553, 0.351, 0.936, 0.1401, 0.9371, 0.2483, 0.9553, 0.1401, 0.9371, 0.1455, 0.9746, 0.2483, 0.9553, 0.9796, 0.05529, 0.9, 0.06016, 0.898, 0.07765, 0.9796, 0.08052, 0.1401, 0.9371, 0.1455, 0.9746, 0.2483, 0.9553, 0.351, 0.936, 0.1401, 0.9371, 0.2483, 0.9553, 0.3565, 0.9735, 0.351, 0.936, 0.2483, 0.9553, 0.1455, 0.9746, 0.3565, 0.9735, 0.2483, 0.9553, 0.3354, 0.362, 0.9279, 0.2943, 0.9094, 0.2748, 0.2585, 0.2808, 0.3354, 0.362, 0.9279, 0.2943, 0.9094, 0.2748, 0.2585, 0.2808, 0.3114, 0.1984, 0.9221, 0.255, 0.9642, 0.2379, 0.4862, 0.1273, 0.2697, 0.2818, 0.92, 0.2729, 0.9313, 0.253, 0.3166, 0.1992, 0.2585, 0.2808, 0.9094, 0.2748, 0.9221, 0.255, 0.3114, 0.1984, 0.3121, 0.1985, 0.9233, 0.2547, 0.9652, 0.2376, 0.4862, 0.1273, 0.3354, 0.362, 0.9279, 0.2943, 0.9094, 0.2748, 0.2585, 0.2808, 0.3354, 0.362, 0.9279, 0.2943, 0.9094, 0.2748, 0.2585, 0.2808, 0.5525, 0.4294, 0.988, 0.3084, 0.9399, 0.2923, 0.3525, 0.3626, 0.5305, 0.4297, 0.9748, 0.3106, 0.9279, 0.2943, 0.3354, 0.362, 0.3376, 0.3621, 0.9295, 0.2941, 0.9108, 0.2746, 0.26, 0.2809, 0.7018, 0.0238, 0.6392, 0.0303, 0.5901, 0.04259, 0.5627, 0.05899, 0.5569, 0.07617, 0.5789, 0.09222, 0.6246, 0.1047, 0.6866, 0.1116, 0.7551, 0.112, 0.8195, 0.1057, 0.8697, 0.09364, 0.898, 0.07765, 0.9, 0.06016, 0.8754, 0.04383, 0.8296, 0.03114, 0.7688, 0.0241, 0.8737, 0.0951, 0.9016, 0.07961, 0.903, 0.06248, 0.8777, 0.0464, 0.8294, 0.03385, 0.7654, 0.02679, 0.6954, 0.02629, 0.63, 0.03244, 0.5794, 0.04376, 0.5514, 0.05899, 0.5504, 0.07575, 0.5763, 0.09152, 0.6255, 0.1038, 0.6911, 0.1106, 0.7598, 0.1121, 0.8239, 0.1065, 0.7781, 0.004749, 0.7688, 0.0241, 0.8296, 0.03114, 0.8706, 0.01423, 0.9413, 0.03202, 0.8754, 0.04383, 0.9, 0.06016, 0.9796, 0.05529, 0.5145, 0.104, 0.5763, 0.09152, 0.5504, 0.07575, 0.4751, 0.08116, 0.7768, 0.1315, 0.7551, 0.112, 0.6866, 0.1116, 0.6761, 0.1314, 0.7768, 0.1315, 0.7598, 0.1121, 0.6911, 0.1106, 0.6771, 0.131, 0.8699, 0.1218, 0.8195, 0.1057, 0.7551, 0.112, 0.7768, 0.1315, 0.4775, 0.08041, 0.5569, 0.07617, 0.5627, 0.05899, 0.4797, 0.05552, 0.9417, 0.1049, 0.8737, 0.0951, 0.8239, 0.1065, 0.8699, 0.1224, 0.9808, 0.05662, 0.903, 0.06248, 0.9016, 0.07961, 0.9807, 0.08179, 0.5138, 0.1037, 0.5789, 0.09222, 0.5569, 0.07617, 0.4775, 0.08041, 0.6786, 0.005046, 0.7018, 0.0238, 0.7688, 0.0241, 0.7781, 0.004749, 0.5181, 0.03264, 0.5901, 0.04259, 0.6392, 0.0303, 0.5875, 0.01491, 0.6761, 0.005974, 0.6954, 0.02629, 0.7654, 0.02679, 0.7769, 0.005974, 0.7769, 0.005974, 0.7654, 0.02679, 0.8294, 0.03385, 0.8703, 0.01558, 0.8706, 0.01423, 0.8296, 0.03114, 0.8754, 0.04383, 0.9413, 0.03202, 0.4751, 0.08116, 0.5504, 0.07575, 0.5514, 0.05899, 0.474, 0.05627, 0.474, 0.05627, 0.5514, 0.05899, 0.5794, 0.04376, 0.5119, 0.03317, 0.9411, 0.1039, 0.8697, 0.09364, 0.8195, 0.1057, 0.8699, 0.1218, 0.9796, 0.08052, 0.898, 0.07765, 0.8697, 0.09364, 0.9411, 0.1039, 0.6771, 0.131, 0.6911, 0.1106, 0.6255, 0.1038, 0.5855, 0.1214, 0.9807, 0.08179, 0.9016, 0.07961, 0.8737, 0.0951, 0.9417, 0.1049, 0.5836, 0.1217, 0.6246, 0.1047, 0.5789, 0.09222, 0.5138, 0.1037, 0.6761, 0.1314, 0.6866, 0.1116, 0.6246, 0.1047, 0.5836, 0.1217, 0.8699, 0.1224, 0.8239, 0.1065, 0.7598, 0.1121, 0.7768, 0.1315, 0.8703, 0.01558, 0.8294, 0.03385, 0.8777, 0.0464, 0.9419, 0.03336, 0.4797, 0.05552, 0.5627, 0.05899, 0.5901, 0.04259, 0.5181, 0.03264, 0.9419, 0.03336, 0.8777, 0.0464, 0.903, 0.06248, 0.9808, 0.05662, 0.5119, 0.03317, 0.5794, 0.04376, 0.63, 0.03244, 0.583, 0.01552, 0.5875, 0.01491, 0.6392, 0.0303, 0.7018, 0.0238, 0.6786, 0.005046, 0.583, 0.01552, 0.63, 0.03244, 0.6954, 0.02629, 0.6761, 0.005974])
me_cylinder_001.use_remesh_preserve_volume = False
me_cylinder_001.use_remesh_preserve_attributes = False
me_cylinder_001.use_mirror_vertex_groups = False
me_cylinder_001.update()

# ---- objects
ob_swinger = bpy.data.objects.new('swinger', me_cylinder_004)
ob_saw = bpy.data.objects.new('saw', me_cylinder_001)

# ---- transforms, parenting, visibility, modifiers, constraints
ob_swinger.location = (0.0, 0.0, 2.0)
ob_swinger.lineart.crease_threshold = 0.0
ob_saw.location = (0.0, 0.0, 0.0)
ob_saw.lineart.crease_threshold = 0.0

# ---- collection membership
col_collection_1.objects.link(ob_swinger)
col_collection_1.objects.link(ob_saw)

# ---- scene / render settings (as saved in the file)
scene.frame_start = 1; scene.frame_end = 250; scene.frame_set(1)
scene.render.engine = 'BLENDER_EEVEE_NEXT'
scene.render.image_settings.color_mode = 'RGB'
scene.render.image_settings.compression = 90
scene.render.resolution_percentage = 50
scene.render.dither_intensity = 0.0
scene.render.bake_margin = 4
scene.cycles.use_denoising = False
scene.cycles.samples = 10
scene.cycles.sampling_pattern = 'TABULATED_SOBOL'
scene.cycles.light_sampling_threshold = 0.0
scene.cycles.use_adaptive_sampling = False
scene.cycles.use_light_tree = False
scene.cycles.blur_glossy = 0.0
scene.cycles.volume_bounces = 1
scene.cycles.pixel_filter_type = 'GAUSSIAN'
scene.cycles.sample_clamp_indirect = 0.0
scene.view_settings.view_transform = 'Standard'
bpy.context.view_layer.update()

# ---- added for rendering (the .blend has no active camera and no usable light): camera, sun
cam_auto = bpy.data.cameras.new('AutoCamera')
cam_auto.lens = 50.0
cam_auto.sensor_width = 36.0
cam_auto.clip_end = 1000.0
ob_auto_camera = bpy.data.objects.new('AutoCamera', cam_auto)
scene.collection.objects.link(ob_auto_camera)
ob_auto_camera.location = (11.8108, -14.1729, 14.1716)
ob_auto_camera.rotation_euler = (1.09748, -7.21219e-08, 0.694738)
scene.camera = ob_auto_camera
light_auto_sun = bpy.data.lights.new('AutoSun', 'SUN')
light_auto_sun.energy = 3.0
light_auto_sun.angle = 0.0523599
ob_auto_sun = bpy.data.objects.new('AutoSun', light_auto_sun)
scene.collection.objects.link(ob_auto_sun)
ob_auto_sun.rotation_euler = (0.872665, 0.174533, 0.523599)
bpy.context.view_layer.update()
